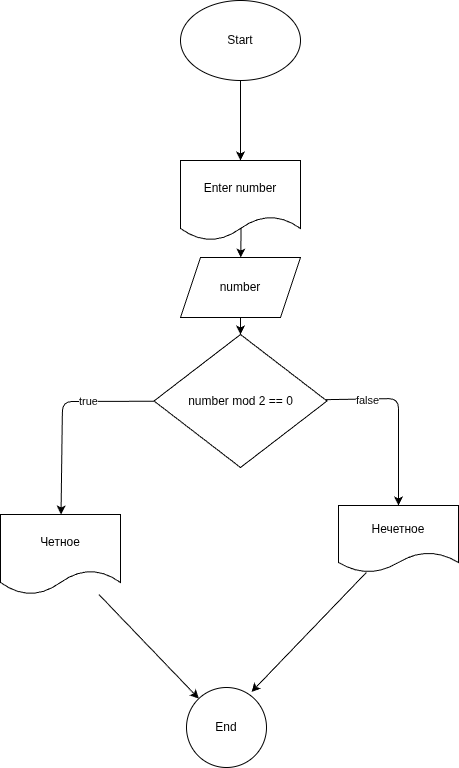

The diagram above was exported from draw.io. Its source (the exported page's mxGraphModel, read from the mxfile embedded in the PNG):
<mxGraphModel dx="577" dy="1213" grid="0" gridSize="10" guides="1" tooltips="1" connect="1" arrows="1" fold="1" page="0" pageScale="1" pageWidth="827" pageHeight="1169" background="#ffffff" math="0" shadow="0">
  <root>
    <mxCell id="0" />
    <mxCell id="1" parent="0" />
    <mxCell id="10" value="" style="edgeStyle=none;html=1;" edge="1" parent="1" source="4" target="9">
      <mxGeometry relative="1" as="geometry" />
    </mxCell>
    <mxCell id="4" value="Start" style="ellipse;whiteSpace=wrap;html=1;" vertex="1" parent="1">
      <mxGeometry x="225" y="-411" width="120" height="80" as="geometry" />
    </mxCell>
    <mxCell id="8" value="" style="edgeStyle=none;html=1;" edge="1" parent="1" source="5" target="7">
      <mxGeometry relative="1" as="geometry" />
    </mxCell>
    <mxCell id="5" value="number" style="shape=parallelogram;perimeter=parallelogramPerimeter;whiteSpace=wrap;html=1;fixedSize=1;" vertex="1" parent="1">
      <mxGeometry x="225" y="-154" width="120" height="60" as="geometry" />
    </mxCell>
    <mxCell id="13" value="" style="edgeStyle=none;html=1;" edge="1" parent="1" source="7" target="12">
      <mxGeometry relative="1" as="geometry">
        <Array as="points">
          <mxPoint x="107" y="-10" />
        </Array>
      </mxGeometry>
    </mxCell>
    <mxCell id="14" value="true" style="edgeLabel;html=1;align=center;verticalAlign=middle;resizable=0;points=[];" vertex="1" connectable="0" parent="13">
      <mxGeometry x="-0.3562" relative="1" as="geometry">
        <mxPoint as="offset" />
      </mxGeometry>
    </mxCell>
    <mxCell id="16" value="" style="edgeStyle=none;html=1;" edge="1" parent="1" source="7" target="15">
      <mxGeometry relative="1" as="geometry">
        <Array as="points">
          <mxPoint x="443" y="-13" />
        </Array>
      </mxGeometry>
    </mxCell>
    <mxCell id="17" value="false" style="edgeLabel;html=1;align=center;verticalAlign=middle;resizable=0;points=[];" vertex="1" connectable="0" parent="16">
      <mxGeometry x="-0.532" y="-1" relative="1" as="geometry">
        <mxPoint as="offset" />
      </mxGeometry>
    </mxCell>
    <mxCell id="7" value="number mod 2 == 0" style="rhombus;whiteSpace=wrap;html=1;" vertex="1" parent="1">
      <mxGeometry x="198.5" y="-77" width="173" height="133" as="geometry" />
    </mxCell>
    <mxCell id="11" value="" style="edgeStyle=none;html=1;exitX=0.505;exitY=0.793;exitDx=0;exitDy=0;exitPerimeter=0;" edge="1" parent="1" source="9" target="5">
      <mxGeometry relative="1" as="geometry" />
    </mxCell>
    <mxCell id="9" value="Enter number" style="shape=document;whiteSpace=wrap;html=1;boundedLbl=1;" vertex="1" parent="1">
      <mxGeometry x="225" y="-251" width="120" height="80" as="geometry" />
    </mxCell>
    <mxCell id="19" value="" style="edgeStyle=none;html=1;" edge="1" parent="1" source="12" target="18">
      <mxGeometry relative="1" as="geometry" />
    </mxCell>
    <mxCell id="12" value="Четное" style="shape=document;whiteSpace=wrap;html=1;boundedLbl=1;" vertex="1" parent="1">
      <mxGeometry x="45" y="103" width="120" height="80" as="geometry" />
    </mxCell>
    <mxCell id="21" value="" style="edgeStyle=none;html=1;entryX=0.812;entryY=0.056;entryDx=0;entryDy=0;entryPerimeter=0;" edge="1" parent="1" source="15" target="18">
      <mxGeometry relative="1" as="geometry">
        <mxPoint x="409.3432835820895" y="265" as="targetPoint" />
      </mxGeometry>
    </mxCell>
    <mxCell id="15" value="Нечетное" style="shape=document;whiteSpace=wrap;html=1;boundedLbl=1;" vertex="1" parent="1">
      <mxGeometry x="383" y="94" width="120" height="67" as="geometry" />
    </mxCell>
    <mxCell id="18" value="End" style="ellipse;whiteSpace=wrap;html=1;" vertex="1" parent="1">
      <mxGeometry x="231" y="276" width="80" height="80" as="geometry" />
    </mxCell>
  </root>
</mxGraphModel>